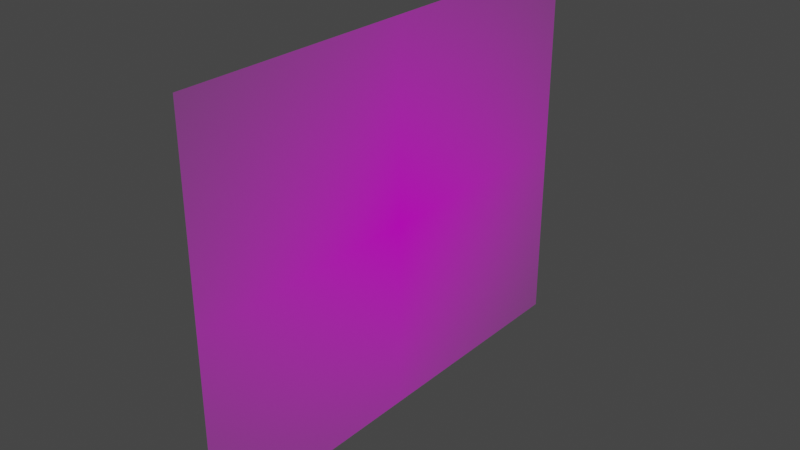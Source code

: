 # Source: 79018.blend  (saved by Blender 3.3.6; exported with 4.5.12 LTS)
import bpy
from mathutils import Matrix  # noqa: F401  (used for matrix-valued properties, if any)

bpy.ops.wm.read_factory_settings(use_empty=True)
scene = bpy.context.scene
scene.name = 'Scene'

# ---- collections
col_collection = bpy.data.collections.new('Collection'); scene.collection.children.link(col_collection)

# ---- images (referenced by path relative to the original .blend; pixels are not part of the script)
import os
ASSET_DIR = os.environ.get("B2B_ASSET_DIR", "")  # directory of the original .blend (textures are referenced by path, not embedded)
HERE = os.path.dirname(os.path.abspath(__file__))  # packed textures are extracted next to this script under _unpacked/

def load_image(name, relpath, width, height, colorspace="sRGB"):
    """Load a texture the original file referenced (path relative to the .blend, or extracted next to this script)."""
    p = next((c for c in (os.path.join(HERE, relpath), os.path.join(ASSET_DIR, relpath)) if relpath and os.path.exists(c)), "")
    if p:
        img = bpy.data.images.load(p, check_existing=True)
        img.name = name
    else:  # same state as the original file: an image datablock whose file is absent (Cycles renders it pink)
        img = bpy.data.images.new(name, width, height)
        img.source = "FILE"
        img.filepath = "//" + (relpath or name)
    img.colorspace_settings.name = colorspace
    return img
img_79018_png_001 = load_image('79018.png.001', '79018.png', 1024, 1024, 'sRGB')

# ---- materials (node trees are filled in below, after node groups)
mat_79018 = bpy.data.materials.new('79018')
mat_79018.surface_render_method = 'BLENDED'
mat_79018.blend_method = 'BLEND'
mat_79018.use_transparent_shadow = False

# ---- material node trees
mat_79018.use_nodes = True; mat_79018.node_tree.nodes.clear()
_N = mat_79018.node_tree.nodes; _L = mat_79018.node_tree.links
n0 = _N.new('ShaderNodeOutputMaterial'); n0.name = 'Material Output'; n0.location = (300, 300)
n1 = _N.new('ShaderNodeTexImage'); n1.name = 'Image Texture'; n1.location = (-200, 300)
n1.image = img_79018_png_001
n1.extension = 'CLIP'
n2 = _N.new('ShaderNodeBsdfPrincipled'); n2.name = 'Principled BSDF'; n2.location = (0, 300)
n2.distribution = 'GGX'
n2.subsurface_method = 'RANDOM_WALK_SKIN'
n2.inputs[3].default_value = 1.45
n2.inputs[27].default_value = (0.0, 0.0, 0.0, 1.0)
n2.inputs[28].default_value = 1.0
_L.new(n1.outputs[0], n2.inputs[0])
_L.new(n1.outputs[1], n2.inputs[4])
_L.new(n2.outputs[0], n0.inputs[0])
n0.is_active_output = True

# ---- world
world_world = bpy.data.worlds.new('World'); scene.world = world_world
world_world.use_nodes = True; world_world.node_tree.nodes.clear()
_N = world_world.node_tree.nodes; _L = world_world.node_tree.links
n0 = _N.new('ShaderNodeOutputWorld'); n0.name = 'World Output'; n0.location = (300, 300)
n1 = _N.new('ShaderNodeBackground'); n1.name = 'Background'; n1.location = (10, 300)
n1.inputs[0].default_value = (0.05088, 0.05088, 0.05088, 1.0)
_L.new(n1.outputs[0], n0.inputs[0])
n0.is_active_output = True
world_world.color = (0.05088, 0.05088, 0.05088)
world_world.use_sun_shadow = False
world_world.sun_shadow_jitter_overblur = 0.0

# ---- meshes
me_79018 = bpy.data.meshes.new('79018')
me_79018.from_pydata([(-0.6154, -0.5, 0.0), (0.6154, -0.5, 0.0), (-0.6154, 0.5, 0.0), (0.6154, 0.5, 0.0)], [], [(0, 1, 3, 2)])
_uv = me_79018.uv_layers.new(name='UVMap')
_uv.uv.foreach_set('vector', [0.0, 0.0, 1.0, 0.0, 1.0, 1.0, 0.0, 1.0])
me_79018.materials.append(mat_79018)
me_79018.update()

# ---- objects
ob_79018 = bpy.data.objects.new('79018', me_79018)

# ---- transforms, parenting, visibility, modifiers, constraints
ob_79018.location = (0.0, 0.0, 0.0)
ob_79018.delta_rotation_euler = (1.571, -0.0, 1.571)

# ---- collection membership
col_collection.objects.link(ob_79018)

# ---- scene / render settings (as saved in the file)
scene.frame_start = 1; scene.frame_end = 250; scene.frame_set(1)
scene.render.engine = 'BLENDER_EEVEE_NEXT'
scene.cycles.sampling_pattern = 'TABULATED_SOBOL'
scene.cycles.use_light_tree = False
scene.view_settings.view_transform = 'Filmic'
bpy.context.view_layer.update()

# ---- added for rendering (the .blend has no active camera and no usable light): camera, sun
cam_auto = bpy.data.cameras.new('AutoCamera')
cam_auto.lens = 50.0
cam_auto.sensor_width = 36.0
cam_auto.clip_end = 1000.0
ob_auto_camera = bpy.data.objects.new('AutoCamera', cam_auto)
scene.collection.objects.link(ob_auto_camera)
ob_auto_camera.location = (1.46723, -1.76068, 1.17378)
ob_auto_camera.rotation_euler = (1.09748, -7.21219e-08, 0.694738)
scene.camera = ob_auto_camera
light_auto_sun = bpy.data.lights.new('AutoSun', 'SUN')
light_auto_sun.energy = 3.0
light_auto_sun.angle = 0.0523599
ob_auto_sun = bpy.data.objects.new('AutoSun', light_auto_sun)
scene.collection.objects.link(ob_auto_sun)
ob_auto_sun.rotation_euler = (0.872665, 0.174533, 0.523599)
bpy.context.view_layer.update()

